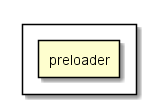

The diagram above was rendered by PlantUML. Its source (embedded in the PNG):
@startuml
rectangle {
rectangle preloader as preloader.dart
}
@enduml